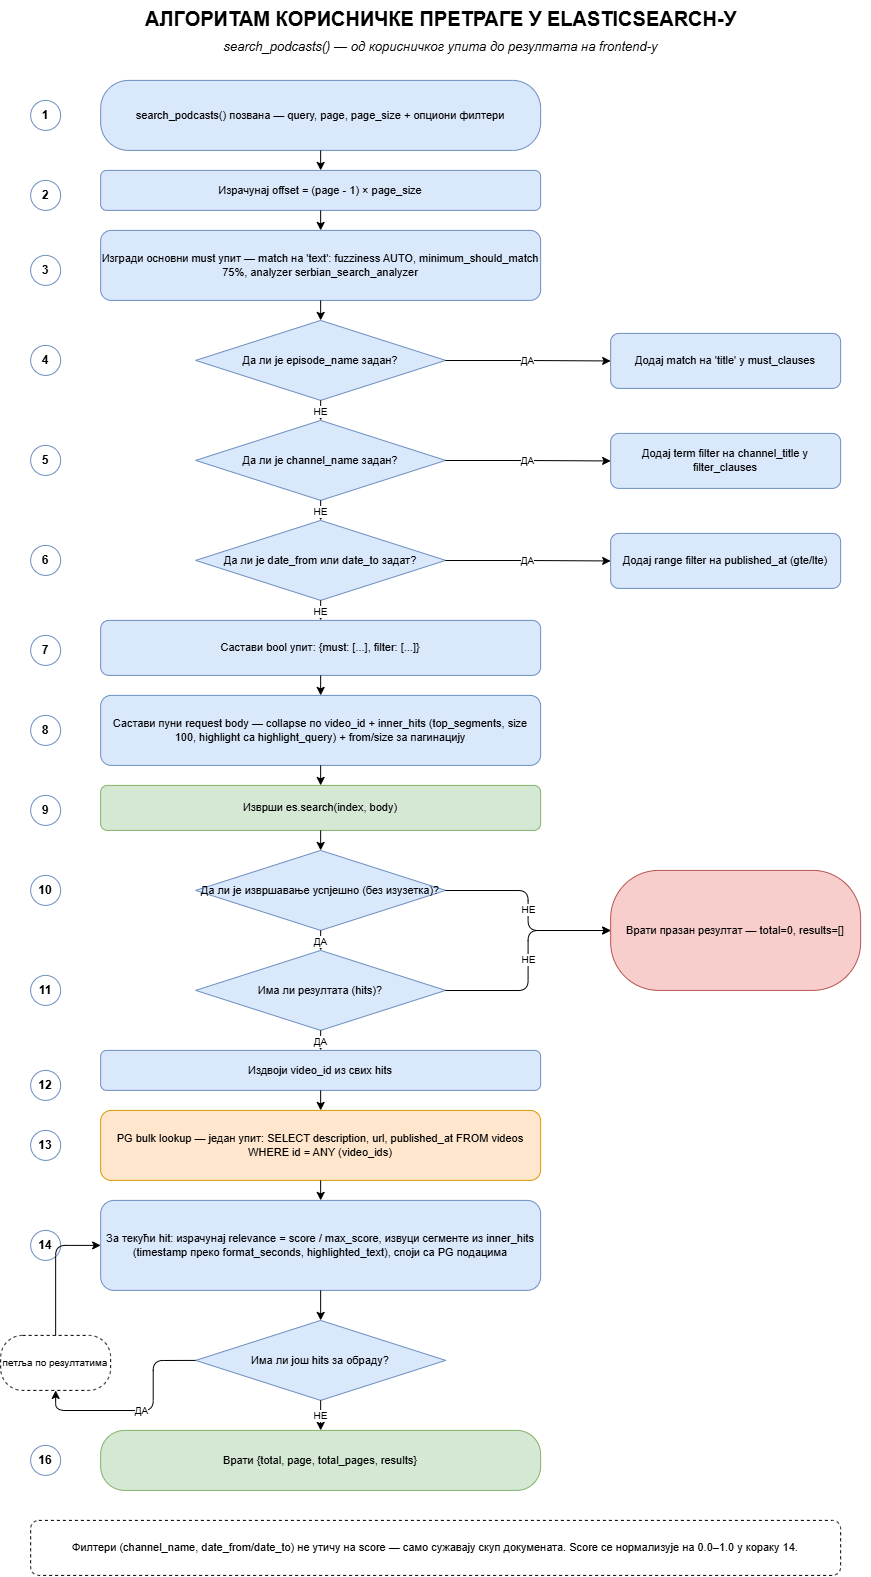

The diagram above was exported from draw.io. Its source (the exported page's mxGraphModel, read from the mxfile embedded in the PNG):
<mxGraphModel dx="2669" dy="1573" grid="0" gridSize="10" guides="1" tooltips="1" connect="1" arrows="1" fold="1" page="1" pageScale="1" pageWidth="900" pageHeight="1650" background="#FFFFFF" math="0" shadow="0">
  <root>
    <mxCell id="0" />
    <mxCell id="1" parent="0" />
    <mxCell id="title" parent="1" style="text;html=1;fontSize=20;fontStyle=1;align=center;fontColor=#000000;" value="АЛГОРИТАМ КОРИСНИЧКЕ ПРЕТРАГЕ У ELASTICSEARCH-У" vertex="1">
      <mxGeometry height="30" width="860" x="20" y="10" as="geometry" />
    </mxCell>
    <mxCell id="subtitle" parent="1" style="text;html=1;fontSize=13;fontStyle=2;align=center;fontColor=#000000;" value="search_podcasts() — од корисничког упита до резултата на frontend-у" vertex="1">
      <mxGeometry height="20" width="860" x="20" y="42" as="geometry" />
    </mxCell>
    <mxCell id="c1" parent="1" style="ellipse;whiteSpace=wrap;html=1;fillColor=#ffffff;strokeColor=#6c8ebf;fontStyle=1;" value="1" vertex="1">
      <mxGeometry height="30" width="30" x="40" y="110" as="geometry" />
    </mxCell>
    <mxCell id="s1" parent="1" style="rounded=1;arcSize=40;whiteSpace=wrap;html=1;fillColor=#dae8fc;strokeColor=#6c8ebf;fontSize=11;" value="search_podcasts() позвана — query, page, page_size + опциони филтери" vertex="1">
      <mxGeometry height="70" width="440" x="110" y="90" as="geometry" />
    </mxCell>
    <mxCell id="c2" parent="1" style="ellipse;whiteSpace=wrap;html=1;fillColor=#ffffff;strokeColor=#6c8ebf;fontStyle=1;" value="2" vertex="1">
      <mxGeometry height="30" width="30" x="40" y="190" as="geometry" />
    </mxCell>
    <mxCell id="s2" parent="1" style="rounded=1;whiteSpace=wrap;html=1;fillColor=#dae8fc;strokeColor=#6c8ebf;fontSize=11;" value="Израчунај offset = (page - 1) × page_size" vertex="1">
      <mxGeometry height="40" width="440" x="110" y="180" as="geometry" />
    </mxCell>
    <mxCell id="c3" parent="1" style="ellipse;whiteSpace=wrap;html=1;fillColor=#ffffff;strokeColor=#6c8ebf;fontStyle=1;" value="3" vertex="1">
      <mxGeometry height="30" width="30" x="40" y="265" as="geometry" />
    </mxCell>
    <mxCell id="s3" parent="1" style="rounded=1;whiteSpace=wrap;html=1;fillColor=#dae8fc;strokeColor=#6c8ebf;fontSize=11;" value="Изгради основни must упит — match на 'text': fuzziness AUTO, minimum_should_match 75%, analyzer serbian_search_analyzer" vertex="1">
      <mxGeometry height="70" width="440" x="110" y="240" as="geometry" />
    </mxCell>
    <mxCell id="c4" parent="1" style="ellipse;whiteSpace=wrap;html=1;fillColor=#ffffff;strokeColor=#6c8ebf;fontStyle=1;" value="4" vertex="1">
      <mxGeometry height="30" width="30" x="40" y="355" as="geometry" />
    </mxCell>
    <mxCell id="s4" parent="1" style="rhombus;whiteSpace=wrap;html=1;fillColor=#dae8fc;strokeColor=#6c8ebf;fontSize=11;" value="Да ли је episode_name задан?" vertex="1">
      <mxGeometry height="80" width="250" x="205" y="330" as="geometry" />
    </mxCell>
    <mxCell id="s4box" parent="1" style="rounded=1;whiteSpace=wrap;html=1;fillColor=#dae8fc;strokeColor=#6c8ebf;fontSize=11;" value="Додај match на 'title' у must_clauses" vertex="1">
      <mxGeometry height="55" width="230" x="620" y="343" as="geometry" />
    </mxCell>
    <mxCell id="c5" parent="1" style="ellipse;whiteSpace=wrap;html=1;fillColor=#ffffff;strokeColor=#6c8ebf;fontStyle=1;" value="5" vertex="1">
      <mxGeometry height="30" width="30" x="40" y="455" as="geometry" />
    </mxCell>
    <mxCell id="s5" parent="1" style="rhombus;whiteSpace=wrap;html=1;fillColor=#dae8fc;strokeColor=#6c8ebf;fontSize=11;" value="Да ли је channel_name задан?" vertex="1">
      <mxGeometry height="80" width="250" x="205" y="430" as="geometry" />
    </mxCell>
    <mxCell id="s5box" parent="1" style="rounded=1;whiteSpace=wrap;html=1;fillColor=#dae8fc;strokeColor=#6c8ebf;fontSize=11;" value="Додај term filter на channel_title у filter_clauses" vertex="1">
      <mxGeometry height="55" width="230" x="620" y="443" as="geometry" />
    </mxCell>
    <mxCell id="c6" parent="1" style="ellipse;whiteSpace=wrap;html=1;fillColor=#ffffff;strokeColor=#6c8ebf;fontStyle=1;" value="6" vertex="1">
      <mxGeometry height="30" width="30" x="40" y="555" as="geometry" />
    </mxCell>
    <mxCell id="s6" parent="1" style="rhombus;whiteSpace=wrap;html=1;fillColor=#dae8fc;strokeColor=#6c8ebf;fontSize=11;" value="Да ли је date_from или date_to задат?" vertex="1">
      <mxGeometry height="80" width="250" x="205" y="530" as="geometry" />
    </mxCell>
    <mxCell id="s6box" parent="1" style="rounded=1;whiteSpace=wrap;html=1;fillColor=#dae8fc;strokeColor=#6c8ebf;fontSize=11;" value="Додај range filter на published_at (gte/lte)" vertex="1">
      <mxGeometry height="55" width="230" x="620" y="543" as="geometry" />
    </mxCell>
    <mxCell id="c7" parent="1" style="ellipse;whiteSpace=wrap;html=1;fillColor=#ffffff;strokeColor=#6c8ebf;fontStyle=1;" value="7" vertex="1">
      <mxGeometry height="30" width="30" x="40" y="645" as="geometry" />
    </mxCell>
    <mxCell id="s7" parent="1" style="rounded=1;whiteSpace=wrap;html=1;fillColor=#dae8fc;strokeColor=#6c8ebf;fontSize=11;" value="Састави bool упит: {must: [...], filter: [...]}" vertex="1">
      <mxGeometry height="55" width="440" x="110" y="630" as="geometry" />
    </mxCell>
    <mxCell id="c8" parent="1" style="ellipse;whiteSpace=wrap;html=1;fillColor=#ffffff;strokeColor=#6c8ebf;fontStyle=1;" value="8" vertex="1">
      <mxGeometry height="30" width="30" x="40" y="725" as="geometry" />
    </mxCell>
    <mxCell id="s8" parent="1" style="rounded=1;whiteSpace=wrap;html=1;fillColor=#dae8fc;strokeColor=#6c8ebf;fontSize=11;" value="Састави пуни request body — collapse по video_id + inner_hits (top_segments, size 100, highlight са highlight_query) + from/size за пагинацију" vertex="1">
      <mxGeometry height="70" width="440" x="110" y="705" as="geometry" />
    </mxCell>
    <mxCell id="c9" parent="1" style="ellipse;whiteSpace=wrap;html=1;fillColor=#ffffff;strokeColor=#6c8ebf;fontStyle=1;" value="9" vertex="1">
      <mxGeometry height="30" width="30" x="40" y="805" as="geometry" />
    </mxCell>
    <mxCell id="s9" parent="1" style="rounded=1;whiteSpace=wrap;html=1;fillColor=#d5e8d4;strokeColor=#82b366;fontSize=11;" value="Изврши es.search(index, body)" vertex="1">
      <mxGeometry height="45" width="440" x="110" y="795" as="geometry" />
    </mxCell>
    <mxCell id="c10" parent="1" style="ellipse;whiteSpace=wrap;html=1;fillColor=#ffffff;strokeColor=#6c8ebf;fontStyle=1;" value="10" vertex="1">
      <mxGeometry height="30" width="30" x="40" y="885" as="geometry" />
    </mxCell>
    <mxCell id="s10" parent="1" style="rhombus;whiteSpace=wrap;html=1;fillColor=#dae8fc;strokeColor=#6c8ebf;fontSize=11;" value="Да ли је извршавање успјешно (без изузетка)?" vertex="1">
      <mxGeometry height="80" width="250" x="205" y="860" as="geometry" />
    </mxCell>
    <mxCell id="c11" parent="1" style="ellipse;whiteSpace=wrap;html=1;fillColor=#ffffff;strokeColor=#6c8ebf;fontStyle=1;" value="11" vertex="1">
      <mxGeometry height="30" width="30" x="40" y="985" as="geometry" />
    </mxCell>
    <mxCell id="s11" parent="1" style="rhombus;whiteSpace=wrap;html=1;fillColor=#dae8fc;strokeColor=#6c8ebf;fontSize=11;" value="Има ли резултата (hits)?" vertex="1">
      <mxGeometry height="80" width="250" x="205" y="960" as="geometry" />
    </mxCell>
    <mxCell id="sred" parent="1" style="rounded=1;arcSize=40;whiteSpace=wrap;html=1;fillColor=#f8cecc;strokeColor=#b85450;fontSize=11;" value="Врати празан резултат — total=0, results=[]" vertex="1">
      <mxGeometry height="120" width="250" x="620" y="880" as="geometry" />
    </mxCell>
    <mxCell id="c12" parent="1" style="ellipse;whiteSpace=wrap;html=1;fillColor=#ffffff;strokeColor=#6c8ebf;fontStyle=1;" value="12" vertex="1">
      <mxGeometry height="30" width="30" x="40" y="1080" as="geometry" />
    </mxCell>
    <mxCell id="s12" parent="1" style="rounded=1;whiteSpace=wrap;html=1;fillColor=#dae8fc;strokeColor=#6c8ebf;fontSize=11;" value="Издвоји video_id из свих hits" vertex="1">
      <mxGeometry height="40" width="440" x="110" y="1060" as="geometry" />
    </mxCell>
    <mxCell id="c13" parent="1" style="ellipse;whiteSpace=wrap;html=1;fillColor=#ffffff;strokeColor=#6c8ebf;fontStyle=1;" value="13" vertex="1">
      <mxGeometry height="30" width="30" x="40" y="1140" as="geometry" />
    </mxCell>
    <mxCell id="s13" parent="1" style="rounded=1;whiteSpace=wrap;html=1;fillColor=#ffe6cc;strokeColor=#d79b00;fontSize=11;" value="PG bulk lookup — један упит: SELECT description, url, published_at FROM videos WHERE id = ANY (video_ids)" vertex="1">
      <mxGeometry height="70" width="440" x="110" y="1120" as="geometry" />
    </mxCell>
    <mxCell id="c14" parent="1" style="ellipse;whiteSpace=wrap;html=1;fillColor=#ffffff;strokeColor=#6c8ebf;fontStyle=1;" value="14" vertex="1">
      <mxGeometry height="30" width="30" x="40" y="1240" as="geometry" />
    </mxCell>
    <mxCell id="s14" parent="1" style="rounded=1;whiteSpace=wrap;html=1;fillColor=#dae8fc;strokeColor=#6c8ebf;fontSize=11;" value="За текући hit: израчунај relevance = score / max_score, извуци сегменте из inner_hits (timestamp преко format_seconds, highlighted_text), споји са PG подацима" vertex="1">
      <mxGeometry height="90" width="440" x="110" y="1210" as="geometry" />
    </mxCell>
    <mxCell id="loopbox" parent="1" style="rounded=1;arcSize=40;dashed=1;whiteSpace=wrap;html=1;fillColor=none;strokeColor=#000000;fontSize=10;" value="петља по резултатима" vertex="1">
      <mxGeometry height="55" width="110" x="10" y="1345" as="geometry" />
    </mxCell>
    <mxCell id="s15" parent="1" style="rhombus;whiteSpace=wrap;html=1;fillColor=#dae8fc;strokeColor=#6c8ebf;fontSize=11;" value="Има ли још hits за обраду?" vertex="1">
      <mxGeometry height="80" width="250" x="205" y="1330" as="geometry" />
    </mxCell>
    <mxCell id="c16" parent="1" style="ellipse;whiteSpace=wrap;html=1;fillColor=#ffffff;strokeColor=#6c8ebf;fontStyle=1;" value="16" vertex="1">
      <mxGeometry height="30" width="30" x="40" y="1455" as="geometry" />
    </mxCell>
    <mxCell id="s16" parent="1" style="rounded=1;arcSize=40;whiteSpace=wrap;html=1;fillColor=#d5e8d4;strokeColor=#82b366;fontSize=11;" value="Врати {total, page, total_pages, results}" vertex="1">
      <mxGeometry height="60" width="440" x="110" y="1440" as="geometry" />
    </mxCell>
    <mxCell id="note" parent="1" style="rounded=1;dashed=1;whiteSpace=wrap;html=1;fillColor=none;strokeColor=#000000;align=center;fontSize=11;" value="Филтери (channel_name, date_from/date_to) не утичу на score — само сужавају скуп докумената. Score се нормализује на 0.0–1.0 у кораку 14." vertex="1">
      <mxGeometry height="55" width="810" x="40" y="1530" as="geometry" />
    </mxCell>
    <mxCell id="e1" edge="1" parent="1" source="s1" style="edgeStyle=orthogonalEdgeStyle;html=1;strokeColor=#000000;" target="s2">
      <mxGeometry relative="1" as="geometry" />
    </mxCell>
    <mxCell id="e2" edge="1" parent="1" source="s2" style="edgeStyle=orthogonalEdgeStyle;html=1;strokeColor=#000000;" target="s3">
      <mxGeometry relative="1" as="geometry" />
    </mxCell>
    <mxCell id="e3" edge="1" parent="1" source="s3" style="edgeStyle=orthogonalEdgeStyle;html=1;strokeColor=#000000;" target="s4">
      <mxGeometry relative="1" as="geometry" />
    </mxCell>
    <mxCell id="e4yes" edge="1" parent="1" source="s4" style="edgeStyle=orthogonalEdgeStyle;html=1;strokeColor=#000000;fontSize=10;" target="s4box" value="ДА">
      <mxGeometry relative="1" as="geometry" />
    </mxCell>
    <mxCell id="e4no" edge="1" parent="1" source="s4" style="edgeStyle=orthogonalEdgeStyle;html=1;strokeColor=#000000;fontSize=10;" target="s5" value="НЕ">
      <mxGeometry relative="1" as="geometry" />
    </mxCell>
    <mxCell id="e5yes" edge="1" parent="1" source="s5" style="edgeStyle=orthogonalEdgeStyle;html=1;strokeColor=#000000;fontSize=10;" target="s5box" value="ДА">
      <mxGeometry relative="1" as="geometry" />
    </mxCell>
    <mxCell id="e5no" edge="1" parent="1" source="s5" style="edgeStyle=orthogonalEdgeStyle;html=1;strokeColor=#000000;fontSize=10;" target="s6" value="НЕ">
      <mxGeometry relative="1" as="geometry" />
    </mxCell>
    <mxCell id="e6yes" edge="1" parent="1" source="s6" style="edgeStyle=orthogonalEdgeStyle;html=1;strokeColor=#000000;fontSize=10;" target="s6box" value="ДА">
      <mxGeometry relative="1" as="geometry" />
    </mxCell>
    <mxCell id="e6no" edge="1" parent="1" source="s6" style="edgeStyle=orthogonalEdgeStyle;html=1;strokeColor=#000000;fontSize=10;" target="s7" value="НЕ">
      <mxGeometry relative="1" as="geometry" />
    </mxCell>
    <mxCell id="e7" edge="1" parent="1" source="s7" style="edgeStyle=orthogonalEdgeStyle;html=1;strokeColor=#000000;" target="s8">
      <mxGeometry relative="1" as="geometry" />
    </mxCell>
    <mxCell id="e8" edge="1" parent="1" source="s8" style="edgeStyle=orthogonalEdgeStyle;html=1;strokeColor=#000000;" target="s9">
      <mxGeometry relative="1" as="geometry" />
    </mxCell>
    <mxCell id="e9" edge="1" parent="1" source="s9" style="edgeStyle=orthogonalEdgeStyle;html=1;strokeColor=#000000;" target="s10">
      <mxGeometry relative="1" as="geometry" />
    </mxCell>
    <mxCell id="e10yes" edge="1" parent="1" source="s10" style="edgeStyle=orthogonalEdgeStyle;html=1;strokeColor=#000000;fontSize=10;" target="s11" value="ДА">
      <mxGeometry relative="1" as="geometry" />
    </mxCell>
    <mxCell id="e10no" edge="1" parent="1" source="s10" style="edgeStyle=orthogonalEdgeStyle;html=1;strokeColor=#000000;fontSize=10;" target="sred" value="НЕ">
      <mxGeometry relative="1" as="geometry" />
    </mxCell>
    <mxCell id="e11yes" edge="1" parent="1" source="s11" style="edgeStyle=orthogonalEdgeStyle;html=1;strokeColor=#000000;fontSize=10;" target="s12" value="ДА">
      <mxGeometry relative="1" as="geometry" />
    </mxCell>
    <mxCell id="e11no" edge="1" parent="1" source="s11" style="edgeStyle=orthogonalEdgeStyle;html=1;strokeColor=#000000;fontSize=10;" target="sred" value="НЕ">
      <mxGeometry relative="1" as="geometry" />
    </mxCell>
    <mxCell id="e12" edge="1" parent="1" source="s12" style="edgeStyle=orthogonalEdgeStyle;html=1;strokeColor=#000000;" target="s13">
      <mxGeometry relative="1" as="geometry" />
    </mxCell>
    <mxCell id="e13" edge="1" parent="1" source="s13" style="edgeStyle=orthogonalEdgeStyle;html=1;strokeColor=#000000;" target="s14">
      <mxGeometry relative="1" as="geometry" />
    </mxCell>
    <mxCell id="e14" edge="1" parent="1" source="s14" style="edgeStyle=orthogonalEdgeStyle;html=1;strokeColor=#000000;" target="s15">
      <mxGeometry relative="1" as="geometry" />
    </mxCell>
    <mxCell id="e15yes" edge="1" parent="1" source="s15" style="edgeStyle=orthogonalEdgeStyle;html=1;strokeColor=#000000;fontSize=10;exitX=0;exitY=0.5;entryX=0.5;entryY=1;" target="loopbox" value="ДА">
      <mxGeometry relative="1" as="geometry" />
    </mxCell>
    <mxCell id="eloopback" edge="1" parent="1" source="loopbox" style="edgeStyle=orthogonalEdgeStyle;html=1;strokeColor=#000000;exitX=0.5;exitY=0;entryX=0;entryY=0.5;" target="s14">
      <mxGeometry relative="1" as="geometry" />
    </mxCell>
    <mxCell id="e15no" edge="1" parent="1" source="s15" style="edgeStyle=orthogonalEdgeStyle;html=1;strokeColor=#000000;fontSize=10;" target="s16" value="НЕ">
      <mxGeometry relative="1" as="geometry" />
    </mxCell>
  </root>
</mxGraphModel>